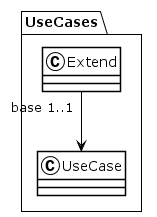

The diagram above was rendered by PlantUML. Its source (embedded in the PNG):
@startuml
!theme plain
package UseCases {
class Extend {
}
Extend "base 1..1" --> UseCase
class UseCase {
}
}
@enduml